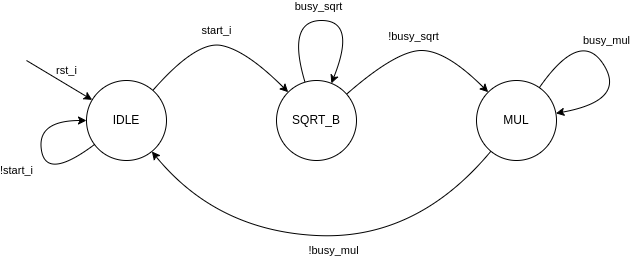

The diagram above was exported from draw.io. Its source (the exported page's mxGraphModel, read from the mxfile embedded in the PNG):
<mxGraphModel dx="1426" dy="852" grid="1" gridSize="10" guides="1" tooltips="1" connect="1" arrows="1" fold="1" page="1" pageScale="1" pageWidth="850" pageHeight="1100" math="0" shadow="0">
  <root>
    <mxCell id="0" />
    <mxCell id="1" parent="0" />
    <mxCell id="Ti5tGABKUoGPPkpoOAp7-1" value="IDLE" style="ellipse;whiteSpace=wrap;html=1;aspect=fixed;fillColor=none;" vertex="1" parent="1">
      <mxGeometry x="180" y="330" width="80" height="80" as="geometry" />
    </mxCell>
    <mxCell id="Ti5tGABKUoGPPkpoOAp7-2" value="rst_i" style="endArrow=classic;html=1;rounded=0;labelBackgroundColor=none;" edge="1" parent="1" target="Ti5tGABKUoGPPkpoOAp7-1">
      <mxGeometry x="0.0296" y="12" width="50" height="50" relative="1" as="geometry">
        <mxPoint x="120" y="310" as="sourcePoint" />
        <mxPoint x="140" y="230" as="targetPoint" />
        <mxPoint as="offset" />
      </mxGeometry>
    </mxCell>
    <mxCell id="Ti5tGABKUoGPPkpoOAp7-3" value="MUL" style="ellipse;whiteSpace=wrap;html=1;aspect=fixed;fillColor=none;" vertex="1" parent="1">
      <mxGeometry x="570" y="330" width="80" height="80" as="geometry" />
    </mxCell>
    <mxCell id="Ti5tGABKUoGPPkpoOAp7-4" value="SQRT_B" style="ellipse;whiteSpace=wrap;html=1;aspect=fixed;fillColor=none;" vertex="1" parent="1">
      <mxGeometry x="370" y="330" width="80" height="80" as="geometry" />
    </mxCell>
    <mxCell id="Ti5tGABKUoGPPkpoOAp7-5" value="start_i" style="curved=1;endArrow=classic;html=1;rounded=0;labelBackgroundColor=none;" edge="1" parent="1" source="Ti5tGABKUoGPPkpoOAp7-1" target="Ti5tGABKUoGPPkpoOAp7-4">
      <mxGeometry x="-0.0476" y="14" width="50" height="50" relative="1" as="geometry">
        <mxPoint x="290" y="310" as="sourcePoint" />
        <mxPoint x="340" y="260" as="targetPoint" />
        <Array as="points">
          <mxPoint x="290" y="290" />
          <mxPoint x="340" y="300" />
        </Array>
        <mxPoint as="offset" />
      </mxGeometry>
    </mxCell>
    <mxCell id="Ti5tGABKUoGPPkpoOAp7-7" value="!busy_sqrt" style="curved=1;endArrow=classic;html=1;rounded=0;labelBackgroundColor=none;" edge="1" parent="1" source="Ti5tGABKUoGPPkpoOAp7-4" target="Ti5tGABKUoGPPkpoOAp7-3">
      <mxGeometry x="-0.0476" y="14" width="50" height="50" relative="1" as="geometry">
        <mxPoint x="425" y="328" as="sourcePoint" />
        <mxPoint x="561" y="330" as="targetPoint" />
        <Array as="points">
          <mxPoint x="490" y="300" />
          <mxPoint x="540" y="300" />
        </Array>
        <mxPoint as="offset" />
      </mxGeometry>
    </mxCell>
    <mxCell id="Ti5tGABKUoGPPkpoOAp7-8" value="!busy_mul" style="curved=1;endArrow=classic;html=1;rounded=0;labelBackgroundColor=none;" edge="1" parent="1" source="Ti5tGABKUoGPPkpoOAp7-3" target="Ti5tGABKUoGPPkpoOAp7-1">
      <mxGeometry x="-0.0476" y="14" width="50" height="50" relative="1" as="geometry">
        <mxPoint x="390" y="490" as="sourcePoint" />
        <mxPoint x="526" y="492" as="targetPoint" />
        <Array as="points">
          <mxPoint x="510" y="490" />
          <mxPoint x="310" y="480" />
        </Array>
        <mxPoint as="offset" />
      </mxGeometry>
    </mxCell>
    <mxCell id="Ti5tGABKUoGPPkpoOAp7-9" value="busy_sqrt" style="curved=1;endArrow=classic;html=1;rounded=0;labelBackgroundColor=none;" edge="1" parent="1" source="Ti5tGABKUoGPPkpoOAp7-4" target="Ti5tGABKUoGPPkpoOAp7-4">
      <mxGeometry x="-0.0476" y="14" width="50" height="50" relative="1" as="geometry">
        <mxPoint x="370" y="270" as="sourcePoint" />
        <mxPoint x="506" y="272" as="targetPoint" />
        <Array as="points">
          <mxPoint x="380" y="270" />
          <mxPoint x="450" y="270" />
        </Array>
        <mxPoint as="offset" />
      </mxGeometry>
    </mxCell>
    <mxCell id="Ti5tGABKUoGPPkpoOAp7-10" value="busy_mul" style="curved=1;endArrow=classic;html=1;rounded=0;labelBackgroundColor=none;" edge="1" parent="1" source="Ti5tGABKUoGPPkpoOAp7-3" target="Ti5tGABKUoGPPkpoOAp7-3">
      <mxGeometry x="-0.1611" y="15" width="50" height="50" relative="1" as="geometry">
        <mxPoint x="630" y="328" as="sourcePoint" />
        <mxPoint x="766" y="330" as="targetPoint" />
        <Array as="points">
          <mxPoint x="674" y="278" />
          <mxPoint x="720" y="350" />
        </Array>
        <mxPoint as="offset" />
      </mxGeometry>
    </mxCell>
    <mxCell id="Ti5tGABKUoGPPkpoOAp7-11" value="!start_i" style="curved=1;endArrow=classic;html=1;rounded=0;labelBackgroundColor=none;" edge="1" parent="1" source="Ti5tGABKUoGPPkpoOAp7-1" target="Ti5tGABKUoGPPkpoOAp7-1">
      <mxGeometry x="-0.1243" y="28" width="50" height="50" relative="1" as="geometry">
        <mxPoint x="60" y="470" as="sourcePoint" />
        <mxPoint x="196" y="472" as="targetPoint" />
        <Array as="points">
          <mxPoint x="140" y="430" />
          <mxPoint x="130" y="370" />
        </Array>
        <mxPoint as="offset" />
      </mxGeometry>
    </mxCell>
  </root>
</mxGraphModel>